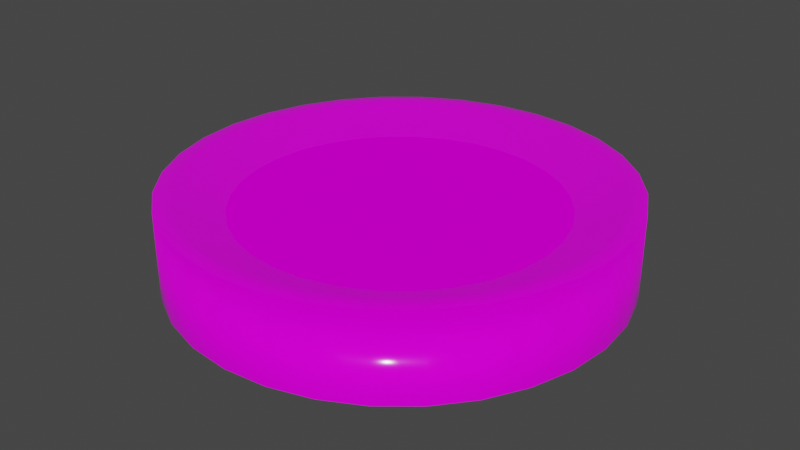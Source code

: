 # Source: food_bowl.blend  (saved by Blender 3.3.6; exported with 4.5.12 LTS)
import bpy
from mathutils import Matrix  # noqa: F401  (used for matrix-valued properties, if any)

bpy.ops.wm.read_factory_settings(use_empty=True)
scene = bpy.context.scene
scene.name = 'Scene'

# ---- collections
col_collection = bpy.data.collections.new('Collection'); scene.collection.children.link(col_collection)

# ---- images (referenced by path relative to the original .blend; pixels are not part of the script)
import os
ASSET_DIR = os.environ.get("B2B_ASSET_DIR", "")  # directory of the original .blend (textures are referenced by path, not embedded)
HERE = os.path.dirname(os.path.abspath(__file__))  # packed textures are extracted next to this script under _unpacked/

def load_image(name, relpath, width, height, colorspace="sRGB"):
    """Load a texture the original file referenced (path relative to the .blend, or extracted next to this script)."""
    p = next((c for c in (os.path.join(HERE, relpath), os.path.join(ASSET_DIR, relpath)) if relpath and os.path.exists(c)), "")
    if p:
        img = bpy.data.images.load(p, check_existing=True)
        img.name = name
    else:  # same state as the original file: an image datablock whose file is absent (Cycles renders it pink)
        img = bpy.data.images.new(name, width, height)
        img.source = "FILE"
        img.filepath = "//" + (relpath or name)
    img.colorspace_settings.name = colorspace
    return img
img_red_texture_jpg = load_image('red_texture.jpg', 'red_texture.jpg', 1024, 1024, 'sRGB')
img_food_texture_jpg = load_image('food_texture.jpg', 'food_texture.jpg', 1024, 1024, 'sRGB')

# ---- materials (node trees are filled in below, after node groups)
mat_bowl = bpy.data.materials.new('Bowl')
mat_bowl.use_transparent_shadow = False
mat_material_001 = bpy.data.materials.new('Material.001')
mat_material_001.use_transparent_shadow = False

# ---- material node trees
mat_bowl.use_nodes = True; mat_bowl.node_tree.nodes.clear()
_N = mat_bowl.node_tree.nodes; _L = mat_bowl.node_tree.links
n0 = _N.new('ShaderNodeBsdfPrincipled'); n0.name = 'Principled BSDF'; n0.location = (10, 300)
n0.distribution = 'GGX'
n0.subsurface_method = 'RANDOM_WALK_SKIN'
n0.inputs[2].default_value = 0.133
n0.inputs[3].default_value = 1.45
n0.inputs[13].default_value = 0.1789
n0.inputs[27].default_value = (0.0, 0.0, 0.0, 1.0)
n0.inputs[28].default_value = 1.0
n1 = _N.new('ShaderNodeOutputMaterial'); n1.name = 'Material Output'; n1.location = (300, 300)
n2 = _N.new('ShaderNodeTexImage'); n2.name = 'Image Texture'; n2.location = (-280, 275)
n2.image = img_red_texture_jpg
_L.new(n0.outputs[0], n1.inputs[0])
_L.new(n2.outputs[0], n0.inputs[0])
n1.is_active_output = True
mat_material_001.use_nodes = True; mat_material_001.node_tree.nodes.clear()
_N = mat_material_001.node_tree.nodes; _L = mat_material_001.node_tree.links
n0 = _N.new('ShaderNodeBsdfPrincipled'); n0.name = 'Principled BSDF'; n0.location = (10, 300)
n0.distribution = 'GGX'
n0.subsurface_method = 'RANDOM_WALK_SKIN'
n0.inputs[2].default_value = 0.0
n0.inputs[3].default_value = 1.45
n0.inputs[13].default_value = 0.0
n0.inputs[27].default_value = (0.0, 0.0, 0.0, 1.0)
n0.inputs[28].default_value = 1.0
n1 = _N.new('ShaderNodeOutputMaterial'); n1.name = 'Material Output'; n1.location = (300, 300)
n2 = _N.new('ShaderNodeTexImage'); n2.name = 'Image Texture'; n2.location = (-280, 275)
n2.image = img_food_texture_jpg
_L.new(n0.outputs[0], n1.inputs[0])
_L.new(n2.outputs[0], n0.inputs[0])
n1.is_active_output = True

# ---- world
world_world = bpy.data.worlds.new('World'); scene.world = world_world
world_world.use_nodes = True; world_world.node_tree.nodes.clear()
_N = world_world.node_tree.nodes; _L = world_world.node_tree.links
n0 = _N.new('ShaderNodeOutputWorld'); n0.name = 'World Output'; n0.location = (300, 300)
n1 = _N.new('ShaderNodeBackground'); n1.name = 'Background'; n1.location = (10, 300)
n1.inputs[0].default_value = (0.05088, 0.05088, 0.05088, 1.0)
_L.new(n1.outputs[0], n0.inputs[0])
n0.is_active_output = True
world_world.color = (0.05088, 0.05088, 0.05088)
world_world.use_sun_shadow = False
world_world.sun_shadow_jitter_overblur = 0.0

# ---- meshes
me_cylinder = bpy.data.meshes.new('Cylinder')
me_cylinder.from_pydata([(0.0, 1.0, -1.0), (0.0, 1.0, 1.0), (0.1951, 0.9808, -1.0), (0.1951, 0.9808, 1.0), (0.3827, 0.9239, -1.0), (0.3827, 0.9239, 1.0), (0.5556, 0.8315, -1.0), (0.5556, 0.8315, 1.0), (0.7071, 0.7071, -1.0), (0.7071, 0.7071, 1.0), (0.8315, 0.5556, -1.0), (0.8315, 0.5556, 1.0), (0.9239, 0.3827, -1.0), (0.9239, 0.3827, 1.0), (0.9808, 0.1951, -1.0), (0.9808, 0.1951, 1.0), (1.0, 0.0, -1.0), (1.0, 0.0, 1.0), (0.9808, -0.1951, -1.0), (0.9808, -0.1951, 1.0), (0.9239, -0.3827, -1.0), (0.9239, -0.3827, 1.0), (0.8315, -0.5556, -1.0), (0.8315, -0.5556, 1.0), (0.7071, -0.7071, -1.0), (0.7071, -0.7071, 1.0), (0.5556, -0.8315, -1.0), (0.5556, -0.8315, 1.0), (0.3827, -0.9239, -1.0), (0.3827, -0.9239, 1.0), (0.1951, -0.9808, -1.0), (0.1951, -0.9808, 1.0), (0.0, -1.0, -1.0), (0.0, -1.0, 1.0), (-0.1951, -0.9808, -1.0), (-0.1951, -0.9808, 1.0), (-0.3827, -0.9239, -1.0), (-0.3827, -0.9239, 1.0), (-0.5556, -0.8315, -1.0), (-0.5556, -0.8315, 1.0), (-0.7071, -0.7071, -1.0), (-0.7071, -0.7071, 1.0), (-0.8315, -0.5556, -1.0), (-0.8315, -0.5556, 1.0), (-0.9239, -0.3827, -1.0), (-0.9239, -0.3827, 1.0), (-0.9808, -0.1951, -1.0), (-0.9808, -0.1951, 1.0), (-1.0, 0.0, -1.0), (-1.0, 0.0, 1.0), (-0.9808, 0.1951, -1.0), (-0.9808, 0.1951, 1.0), (-0.9239, 0.3827, -1.0), (-0.9239, 0.3827, 1.0), (-0.8315, 0.5556, -1.0), (-0.8315, 0.5556, 1.0), (-0.7071, 0.7071, -1.0), (-0.7071, 0.7071, 1.0), (-0.5556, 0.8315, -1.0), (-0.5556, 0.8315, 1.0), (-0.3827, 0.9239, -1.0), (-0.3827, 0.9239, 1.0), (-0.1951, 0.9808, -1.0), (-0.1951, 0.9808, 1.0), (0.1792, 0.9007, 1.0), (5.799e-10, 0.9183, 1.0), (0.3514, 0.8484, 1.0), (0.5102, 0.7635, 1.0), (0.6493, 0.6493, 1.0), (0.7635, 0.5102, 1.0), (0.8484, 0.3514, 1.0), (0.9007, 0.1792, 1.0), (0.9183, -2.32e-10, 1.0), (0.9007, -0.1792, 1.0), (0.8484, -0.3514, 1.0), (0.7635, -0.5102, 1.0), (0.6493, -0.6493, 1.0), (0.5102, -0.7635, 1.0), (0.3514, -0.8484, 1.0), (0.1792, -0.9007, 1.0), (5.799e-10, -0.9183, 1.0), (-0.1792, -0.9007, 1.0), (-0.3514, -0.8484, 1.0), (-0.5102, -0.7635, 1.0), (-0.6493, -0.6493, 1.0), (-0.7635, -0.5102, 1.0), (-0.8484, -0.3514, 1.0), (-0.9007, -0.1792, 1.0), (-0.9183, -2.32e-10, 1.0), (-0.9007, 0.1792, 1.0), (-0.8484, 0.3514, 1.0), (-0.7635, 0.5102, 1.0), (-0.6493, 0.6493, 1.0), (-0.5102, 0.7635, 1.0), (-0.3514, 0.8484, 1.0), (-0.1792, 0.9007, 1.0), (0.1396, 0.7016, 0.5185), (-1.274e-09, 0.7154, 0.5185), (0.2738, 0.6609, 0.5185), (0.3974, 0.5948, 0.5185), (0.5058, 0.5058, 0.5185), (0.5948, 0.3974, 0.5185), (0.6609, 0.2738, 0.5185), (0.7016, 0.1396, 0.5185), (0.7154, -8.083e-10, 0.5185), (0.7016, -0.1396, 0.5185), (0.6609, -0.2738, 0.5185), (0.5948, -0.3974, 0.5185), (0.5058, -0.5058, 0.5185), (0.3974, -0.5948, 0.5185), (0.2738, -0.6609, 0.5185), (0.1396, -0.7016, 0.5185), (-1.274e-09, -0.7154, 0.5185), (-0.1396, -0.7016, 0.5185), (-0.2738, -0.6609, 0.5185), (-0.3974, -0.5948, 0.5185), (-0.5058, -0.5058, 0.5185), (-0.5948, -0.3974, 0.5185), (-0.6609, -0.2738, 0.5185), (-0.7016, -0.1396, 0.5185), (-0.7154, -8.083e-10, 0.5185), (-0.7016, 0.1396, 0.5185), (-0.6609, 0.2738, 0.5185), (-0.5948, 0.3974, 0.5185), (-0.5058, 0.5058, 0.5185), (-0.3974, 0.5948, 0.5185), (-0.2738, 0.6609, 0.5185), (-0.1396, 0.7016, 0.5185)], [], [(0, 1, 3, 2), (2, 3, 5, 4), (4, 5, 7, 6), (6, 7, 9, 8), (8, 9, 11, 10), (10, 11, 13, 12), (12, 13, 15, 14), (14, 15, 17, 16), (16, 17, 19, 18), (18, 19, 21, 20), (20, 21, 23, 22), (22, 23, 25, 24), (24, 25, 27, 26), (26, 27, 29, 28), (28, 29, 31, 30), (30, 31, 33, 32), (32, 33, 35, 34), (34, 35, 37, 36), (36, 37, 39, 38), (38, 39, 41, 40), (40, 41, 43, 42), (42, 43, 45, 44), (44, 45, 47, 46), (46, 47, 49, 48), (48, 49, 51, 50), (50, 51, 53, 52), (52, 53, 55, 54), (54, 55, 57, 56), (56, 57, 59, 58), (58, 59, 61, 60), (5, 3, 64, 66), (60, 61, 63, 62), (62, 63, 1, 0), (68, 67, 99, 100), (23, 21, 74, 75), (41, 39, 83, 84), (59, 57, 92, 93), (15, 13, 70, 71), (33, 31, 79, 80), (51, 49, 88, 89), (7, 5, 66, 67), (25, 23, 75, 76), (43, 41, 84, 85), (61, 59, 93, 94), (17, 15, 71, 72), (35, 33, 80, 81), (53, 51, 89, 90), (9, 7, 67, 68), (27, 25, 76, 77), (45, 43, 85, 86), (63, 61, 94, 95), (19, 17, 72, 73), (37, 35, 81, 82), (55, 53, 90, 91), (11, 9, 68, 69), (29, 27, 77, 78), (3, 1, 65, 64), (47, 45, 86, 87), (1, 63, 95, 65), (21, 19, 73, 74), (39, 37, 82, 83), (57, 55, 91, 92), (13, 11, 69, 70), (31, 29, 78, 79), (49, 47, 87, 88), (96, 97, 127, 126, 125, 124, 123, 122, 121, 120, 119, 118, 117, 116, 115, 114, 113, 112, 111, 110, 109, 108, 107, 106, 105, 104, 103, 102, 101, 100, 99, 98), (95, 94, 126, 127), (82, 81, 113, 114), (69, 68, 100, 101), (65, 95, 127, 97), (83, 82, 114, 115), (70, 69, 101, 102), (84, 83, 115, 116), (71, 70, 102, 103), (85, 84, 116, 117), (72, 71, 103, 104), (86, 85, 117, 118), (73, 72, 104, 105), (87, 86, 118, 119), (74, 73, 105, 106), (88, 87, 119, 120), (75, 74, 106, 107), (89, 88, 120, 121), (76, 75, 107, 108), (90, 89, 121, 122), (77, 76, 108, 109), (91, 90, 122, 123), (78, 77, 109, 110), (64, 65, 97, 96), (92, 91, 123, 124), (79, 78, 110, 111), (66, 64, 96, 98), (93, 92, 124, 125), (80, 79, 111, 112), (67, 66, 98, 99), (94, 93, 125, 126), (81, 80, 112, 113)])
me_cylinder.polygons.foreach_set('use_smooth', [1, 1, 1, 1, 1, 1, 1, 1, 1, 1, 1, 1, 1, 1, 1, 1, 1, 1, 1, 1, 1, 1, 1, 1, 1, 1, 1, 1, 1, 1, 1, 1, 1, 1, 1, 1, 1, 1, 1, 1, 1, 1, 1, 1, 1, 1, 1, 1, 1, 1, 1, 1, 1, 1, 1, 1, 1, 1, 1, 1, 1, 1, 1, 1, 1, 0, 1, 1, 1, 1, 1, 1, 1, 1, 1, 1, 1, 1, 1, 1, 1, 1, 1, 1, 1, 1, 1, 1, 1, 1, 1, 1, 1, 1, 1, 1, 1])
me_cylinder.polygons.foreach_set('material_index', [0, 0, 0, 0, 0, 0, 0, 0, 0, 0, 0, 0, 0, 0, 0, 0, 0, 0, 0, 0, 0, 0, 0, 0, 0, 0, 0, 0, 0, 0, 0, 0, 0, 0, 0, 0, 0, 0, 0, 0, 0, 0, 0, 0, 0, 0, 0, 0, 0, 0, 0, 0, 0, 0, 0, 0, 0, 0, 0, 0, 0, 0, 0, 0, 0, 1, 0, 0, 0, 0, 0, 0, 0, 0, 0, 0, 0, 0, 0, 0, 0, 0, 0, 0, 0, 0, 0, 0, 0, 0, 0, 0, 0, 0, 0, 0, 0])
_uv = me_cylinder.uv_layers.new(name='UVMap')
_uv.uv.foreach_set('vector', [0.4725, 0.5, 0.4725, 1.0, 0.4273, 1.0, 0.4273, 0.5, 0.4273, 0.5, 0.4273, 1.0, 0.3865, 1.0, 0.3865, 0.5, 0.3865, 0.5, 0.3865, 1.0, 0.3519, 1.0, 0.3519, 0.5, 0.3519, 0.0, 0.3519, 0.5, 0.3111, 0.5, 0.3111, 0.0, 0.3111, 0.0, 0.3111, 0.5, 0.2658, 0.5, 0.2658, 0.0, 0.2658, 0.0, 0.2658, 0.5, 0.2178, 0.5, 0.2178, 0.0, 0.2178, 0.0, 0.2178, 0.5, 0.1687, 0.5, 0.1687, 0.0, 0.1687, 0.0, 0.1687, 0.5, 0.1207, 0.5, 0.1207, 0.0, 0.1207, 0.0, 0.1207, 0.5, 0.0754, 0.5, 0.0754, 0.0, 0.0754, 0.0, 0.0754, 0.5, 0.03465, 0.5, 0.03465, 0.0, 0.03465, 0.0, 0.03465, 0.5, 0.0, 0.5, 0.0, 0.0, 0.7037, 0.0, 0.7037, 0.5, 0.663, 0.5, 0.663, 0.0, 0.663, 0.0, 0.663, 0.5, 0.6177, 0.5, 0.6177, 0.0, 0.6177, 0.0, 0.6177, 0.5, 0.5696, 0.5, 0.5696, 0.0, 0.5696, 0.0, 0.5696, 0.5, 0.5206, 0.5, 0.5206, 0.0, 0.5206, 0.0, 0.5206, 0.5, 0.4725, 0.5, 0.4725, 0.0, 0.4725, 0.0, 0.4725, 0.5, 0.4273, 0.5, 0.4273, 0.0, 0.4273, 0.0, 0.4273, 0.5, 0.3865, 0.5, 0.3865, 0.0, 0.3865, 0.0, 0.3865, 0.5, 0.3519, 0.5, 0.3519, 0.0, 0.3519, 0.5, 0.3519, 1.0, 0.3111, 1.0, 0.3111, 0.5, 0.3111, 0.5, 0.3111, 1.0, 0.2658, 1.0, 0.2658, 0.5, 0.2658, 0.5, 0.2658, 1.0, 0.2178, 1.0, 0.2178, 0.5, 0.2178, 0.5, 0.2178, 1.0, 0.1687, 1.0, 0.1687, 0.5, 0.1687, 0.5, 0.1687, 1.0, 0.1207, 1.0, 0.1207, 0.5, 0.1207, 0.5, 0.1207, 1.0, 0.0754, 1.0, 0.0754, 0.5, 0.0754, 0.5, 0.0754, 1.0, 0.03465, 1.0, 0.03465, 0.5, 0.03465, 0.5, 0.03465, 1.0, 0.0, 1.0, 0.0, 0.5, 0.7037, 0.5, 0.7037, 1.0, 0.663, 1.0, 0.663, 0.5, 0.663, 0.5, 0.663, 1.0, 0.6177, 1.0, 0.6177, 0.5, 0.6177, 0.5, 0.6177, 1.0, 0.5696, 1.0, 0.5696, 0.5, 0.02001, 0.6451, 0.0004125, 0.5489, 0.04093, 0.5449, 0.05892, 0.6333, 0.5696, 0.5, 0.5696, 1.0, 0.5206, 1.0, 0.5206, 0.5, 0.5206, 0.5, 0.5206, 1.0, 0.4725, 1.0, 0.4725, 0.5, 0.1444, 0.7909, 0.09388, 0.7163, 0.2825, 0.6119, 0.3088, 0.6514, 0.7366, 0.9385, 0.6458, 0.9759, 0.6342, 0.9369, 0.7176, 0.9025, 0.8883, 0.1806, 0.943, 0.262, 0.9071, 0.2811, 0.8568, 0.2064, 0.1115, 0.1811, 0.1813, 0.1114, 0.207, 0.1431, 0.143, 0.2071, 0.3553, 0.9763, 0.2646, 0.9393, 0.2837, 0.9035, 0.3671, 0.9374, 0.9999, 0.5468, 0.9806, 0.643, 0.9418, 0.631, 0.9595, 0.5427, 0.4511, 9.974e-05, 0.5496, 0.0001713, 0.5454, 0.04076, 0.4549, 0.04075, 0.05809, 0.7356, 0.02001, 0.6451, 0.05892, 0.6333, 0.09388, 0.7163, 0.8184, 0.8842, 0.7366, 0.9385, 0.7176, 0.9025, 0.7928, 0.8525, 0.8187, 0.1113, 0.8883, 0.1806, 0.8568, 0.2064, 0.7929, 0.1428, 0.05675, 0.263, 0.1115, 0.1811, 0.143, 0.2071, 0.09267, 0.2823, 0.4515, 0.9951, 0.3553, 0.9763, 0.3671, 0.9374, 0.4555, 0.9546, 0.9999, 0.4487, 0.9999, 0.5468, 0.9595, 0.5427, 0.9594, 0.4526, 0.3544, 0.0192, 0.4511, 9.974e-05, 0.4549, 0.04075, 0.3661, 0.05834, 0.1131, 0.8167, 0.05809, 0.7356, 0.09388, 0.7163, 0.1444, 0.7909, 0.8881, 0.815, 0.8184, 0.8842, 0.7928, 0.8525, 0.8568, 0.7889, 0.737, 0.0569, 0.8187, 0.1113, 0.7929, 0.1428, 0.7177, 0.09278, 0.01912, 0.354, 0.05675, 0.263, 0.09267, 0.2823, 0.05811, 0.3659, 0.5496, 0.9949, 0.4515, 0.9951, 0.4555, 0.9546, 0.5457, 0.9545, 0.9807, 0.3526, 0.9999, 0.4487, 0.9594, 0.4526, 0.9417, 0.3643, 0.2633, 0.05679, 0.3544, 0.0192, 0.3661, 0.05834, 0.2824, 0.09291, 0.1829, 0.8855, 0.1131, 0.8167, 0.1444, 0.7909, 0.2085, 0.854, 0.9429, 0.7336, 0.8881, 0.815, 0.8568, 0.7889, 0.9071, 0.7141, 0.0004125, 0.5489, 9.974e-05, 0.4505, 0.04065, 0.4546, 0.04093, 0.5449, 0.6461, 0.01936, 0.737, 0.0569, 0.7177, 0.09278, 0.6341, 0.05834, 9.974e-05, 0.4505, 0.01912, 0.354, 0.05811, 0.3659, 0.04065, 0.4546, 0.6458, 0.9759, 0.5496, 0.9949, 0.5457, 0.9545, 0.6342, 0.9369, 0.943, 0.262, 0.9807, 0.3526, 0.9417, 0.3643, 0.9071, 0.2811, 0.1813, 0.1114, 0.2633, 0.05679, 0.2824, 0.09291, 0.207, 0.1431, 0.2646, 0.9393, 0.1829, 0.8855, 0.2085, 0.854, 0.2837, 0.9035, 0.9806, 0.643, 0.9429, 0.7336, 0.9071, 0.7141, 0.9418, 0.631, 0.5496, 0.0001713, 0.6461, 0.01936, 0.6341, 0.05834, 0.5454, 0.04076, 0.01921, 0.3542, 0.05691, 0.2632, 0.1116, 0.1813, 0.1813, 0.1116, 0.2632, 0.05691, 0.3542, 0.01921, 0.4508, 8.373e-08, 0.5492, 0.0, 0.6458, 0.01921, 0.7368, 0.05691, 0.8187, 0.1116, 0.8884, 0.1813, 0.9431, 0.2632, 0.9808, 0.3542, 1.0, 0.4508, 1.0, 0.5492, 0.9808, 0.6458, 0.9431, 0.7368, 0.8884, 0.8187, 0.8187, 0.8884, 0.7368, 0.9431, 0.6458, 0.9808, 0.5492, 1.0, 0.4508, 1.0, 0.3542, 0.9808, 0.2632, 0.9431, 0.1813, 0.8884, 0.1116, 0.8187, 0.05691, 0.7368, 0.01921, 0.6458, 0.0, 0.5492, 0.0, 0.4508, 0.05811, 0.3659, 0.09267, 0.2823, 0.2845, 0.3826, 0.2657, 0.4266, 0.9417, 0.3643, 0.9594, 0.4526, 0.7457, 0.4761, 0.7367, 0.4295, 0.2085, 0.854, 0.1444, 0.7909, 0.3088, 0.6514, 0.3424, 0.685, 0.04065, 0.4546, 0.05811, 0.3659, 0.2657, 0.4266, 0.2559, 0.4734, 0.9071, 0.2811, 0.9417, 0.3643, 0.7367, 0.4295, 0.7187, 0.3854, 0.2837, 0.9035, 0.2085, 0.854, 0.3424, 0.685, 0.3819, 0.7112, 0.8568, 0.2064, 0.9071, 0.2811, 0.7187, 0.3854, 0.6922, 0.3457, 0.3671, 0.9374, 0.2837, 0.9035, 0.3819, 0.7112, 0.4262, 0.7294, 0.7929, 0.1428, 0.8568, 0.2064, 0.6922, 0.3457, 0.6583, 0.3119, 0.4555, 0.9546, 0.3671, 0.9374, 0.4262, 0.7294, 0.4736, 0.7386, 0.7177, 0.09278, 0.7929, 0.1428, 0.6583, 0.3119, 0.6184, 0.2851, 0.5457, 0.9545, 0.4555, 0.9546, 0.4736, 0.7386, 0.5219, 0.739, 0.6341, 0.05834, 0.7177, 0.09278, 0.6184, 0.2851, 0.574, 0.2665, 0.6342, 0.9369, 0.5457, 0.9545, 0.5219, 0.739, 0.5694, 0.73, 0.5454, 0.04076, 0.6341, 0.05834, 0.574, 0.2665, 0.5267, 0.257, 0.7176, 0.9025, 0.6342, 0.9369, 0.5694, 0.73, 0.6141, 0.7121, 0.4549, 0.04075, 0.5454, 0.04076, 0.5267, 0.257, 0.4784, 0.2565, 0.7928, 0.8525, 0.7176, 0.9025, 0.6141, 0.7121, 0.6545, 0.6862, 0.3661, 0.05834, 0.4549, 0.04075, 0.4784, 0.2565, 0.4311, 0.2654, 0.8568, 0.7889, 0.7928, 0.8525, 0.6545, 0.6862, 0.689, 0.6529, 0.2824, 0.09291, 0.3661, 0.05834, 0.4311, 0.2654, 0.3864, 0.2833, 0.9071, 0.7141, 0.8568, 0.7889, 0.689, 0.6529, 0.7162, 0.6136, 0.04093, 0.5449, 0.04065, 0.4546, 0.2559, 0.4734, 0.2555, 0.5211, 0.207, 0.1431, 0.2824, 0.09291, 0.3864, 0.2833, 0.346, 0.3095, 0.9418, 0.631, 0.9071, 0.7141, 0.7162, 0.6136, 0.7352, 0.57, 0.05892, 0.6333, 0.04093, 0.5449, 0.2555, 0.5211, 0.2645, 0.5678, 0.143, 0.2071, 0.207, 0.1431, 0.346, 0.3095, 0.3117, 0.3431, 0.9595, 0.5427, 0.9418, 0.631, 0.7352, 0.57, 0.7451, 0.5236, 0.09388, 0.7163, 0.05892, 0.6333, 0.2645, 0.5678, 0.2825, 0.6119, 0.09267, 0.2823, 0.143, 0.2071, 0.3117, 0.3431, 0.2845, 0.3826, 0.9594, 0.4526, 0.9595, 0.5427, 0.7451, 0.5236, 0.7457, 0.4761])
me_cylinder.materials.append(mat_bowl)
me_cylinder.materials.append(mat_material_001)
me_cylinder.update()

# ---- objects
ob_cylinder = bpy.data.objects.new('Cylinder', me_cylinder)

# ---- transforms, parenting, visibility, modifiers, constraints
ob_cylinder.location = (0.0, 0.0, 0.1308)
ob_cylinder.scale = (0.656, 0.656, 0.1274)

# ---- collection membership
col_collection.objects.link(ob_cylinder)

# ---- scene / render settings (as saved in the file)
scene.frame_start = 1; scene.frame_end = 250; scene.frame_set(1)
scene.render.engine = 'BLENDER_EEVEE_NEXT'
scene.cycles.sampling_pattern = 'TABULATED_SOBOL'
scene.cycles.use_light_tree = False
scene.view_settings.view_transform = 'Filmic'
bpy.context.view_layer.update()

# ---- added for rendering (the .blend has no active camera and no usable light): camera, sun
cam_auto = bpy.data.cameras.new('AutoCamera')
cam_auto.lens = 50.0
cam_auto.sensor_width = 36.0
cam_auto.clip_end = 1000.0
ob_auto_camera = bpy.data.objects.new('AutoCamera', cam_auto)
scene.collection.objects.link(ob_auto_camera)
ob_auto_camera.location = (1.73273, -2.07928, 1.51701)
ob_auto_camera.rotation_euler = (1.09748, -7.21219e-08, 0.694738)
scene.camera = ob_auto_camera
light_auto_sun = bpy.data.lights.new('AutoSun', 'SUN')
light_auto_sun.energy = 3.0
light_auto_sun.angle = 0.0523599
ob_auto_sun = bpy.data.objects.new('AutoSun', light_auto_sun)
scene.collection.objects.link(ob_auto_sun)
ob_auto_sun.rotation_euler = (0.872665, 0.174533, 0.523599)
bpy.context.view_layer.update()
